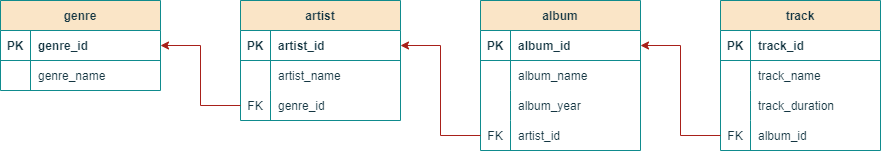

The diagram above was exported from draw.io. Its source (the exported page's mxGraphModel, read from the mxfile embedded in the PNG):
<mxGraphModel dx="1674" dy="884" grid="1" gridSize="10" guides="1" tooltips="1" connect="1" arrows="1" fold="1" page="1" pageScale="1" pageWidth="1169" pageHeight="827" math="0" shadow="0">
  <root>
    <mxCell id="0" />
    <mxCell id="1" parent="0" />
    <mxCell id="HHOrGILwQm6a3o_J07vf-1" value="genre" style="shape=table;startSize=30;container=1;collapsible=1;childLayout=tableLayout;fixedRows=1;rowLines=0;fontStyle=1;align=center;resizeLast=1;labelBackgroundColor=none;fillColor=#FAE5C7;strokeColor=#0F8B8D;fontColor=#143642;" parent="1" vertex="1">
      <mxGeometry x="80" y="80" width="160" height="90" as="geometry" />
    </mxCell>
    <mxCell id="HHOrGILwQm6a3o_J07vf-2" value="" style="shape=tableRow;horizontal=0;startSize=0;swimlaneHead=0;swimlaneBody=0;fillColor=none;collapsible=0;dropTarget=0;points=[[0,0.5],[1,0.5]];portConstraint=eastwest;top=0;left=0;right=0;bottom=1;labelBackgroundColor=none;strokeColor=#0F8B8D;fontColor=#143642;" parent="HHOrGILwQm6a3o_J07vf-1" vertex="1">
      <mxGeometry y="30" width="160" height="30" as="geometry" />
    </mxCell>
    <mxCell id="HHOrGILwQm6a3o_J07vf-3" value="PK" style="shape=partialRectangle;connectable=0;fillColor=none;top=0;left=0;bottom=0;right=0;fontStyle=1;overflow=hidden;labelBackgroundColor=none;strokeColor=#0F8B8D;fontColor=#143642;" parent="HHOrGILwQm6a3o_J07vf-2" vertex="1">
      <mxGeometry width="30" height="30" as="geometry">
        <mxRectangle width="30" height="30" as="alternateBounds" />
      </mxGeometry>
    </mxCell>
    <mxCell id="HHOrGILwQm6a3o_J07vf-4" value="genre_id" style="shape=partialRectangle;connectable=0;fillColor=none;top=0;left=0;bottom=0;right=0;align=left;spacingLeft=6;fontStyle=1;overflow=hidden;labelBackgroundColor=none;strokeColor=#0F8B8D;fontColor=#143642;" parent="HHOrGILwQm6a3o_J07vf-2" vertex="1">
      <mxGeometry x="30" width="130" height="30" as="geometry">
        <mxRectangle width="130" height="30" as="alternateBounds" />
      </mxGeometry>
    </mxCell>
    <mxCell id="HHOrGILwQm6a3o_J07vf-5" value="" style="shape=tableRow;horizontal=0;startSize=0;swimlaneHead=0;swimlaneBody=0;fillColor=none;collapsible=0;dropTarget=0;points=[[0,0.5],[1,0.5]];portConstraint=eastwest;top=0;left=0;right=0;bottom=0;labelBackgroundColor=none;strokeColor=#0F8B8D;fontColor=#143642;" parent="HHOrGILwQm6a3o_J07vf-1" vertex="1">
      <mxGeometry y="60" width="160" height="30" as="geometry" />
    </mxCell>
    <mxCell id="HHOrGILwQm6a3o_J07vf-6" value="" style="shape=partialRectangle;connectable=0;fillColor=none;top=0;left=0;bottom=0;right=0;editable=1;overflow=hidden;labelBackgroundColor=none;strokeColor=#0F8B8D;fontColor=#143642;" parent="HHOrGILwQm6a3o_J07vf-5" vertex="1">
      <mxGeometry width="30" height="30" as="geometry">
        <mxRectangle width="30" height="30" as="alternateBounds" />
      </mxGeometry>
    </mxCell>
    <mxCell id="HHOrGILwQm6a3o_J07vf-7" value="genre_name" style="shape=partialRectangle;connectable=0;fillColor=none;top=0;left=0;bottom=0;right=0;align=left;spacingLeft=6;overflow=hidden;labelBackgroundColor=none;strokeColor=#0F8B8D;fontColor=#143642;" parent="HHOrGILwQm6a3o_J07vf-5" vertex="1">
      <mxGeometry x="30" width="130" height="30" as="geometry">
        <mxRectangle width="130" height="30" as="alternateBounds" />
      </mxGeometry>
    </mxCell>
    <mxCell id="HHOrGILwQm6a3o_J07vf-14" value="artist" style="shape=table;startSize=30;container=1;collapsible=1;childLayout=tableLayout;fixedRows=1;rowLines=0;fontStyle=1;align=center;resizeLast=1;labelBackgroundColor=none;fillColor=#FAE5C7;strokeColor=#0F8B8D;fontColor=#143642;" parent="1" vertex="1">
      <mxGeometry x="320" y="80" width="160" height="120" as="geometry">
        <mxRectangle x="320" y="240" width="150" height="30" as="alternateBounds" />
      </mxGeometry>
    </mxCell>
    <mxCell id="HHOrGILwQm6a3o_J07vf-15" value="" style="shape=tableRow;horizontal=0;startSize=0;swimlaneHead=0;swimlaneBody=0;fillColor=none;collapsible=0;dropTarget=0;points=[[0,0.5],[1,0.5]];portConstraint=eastwest;top=0;left=0;right=0;bottom=1;labelBackgroundColor=none;strokeColor=#0F8B8D;fontColor=#143642;" parent="HHOrGILwQm6a3o_J07vf-14" vertex="1">
      <mxGeometry y="30" width="160" height="30" as="geometry" />
    </mxCell>
    <mxCell id="HHOrGILwQm6a3o_J07vf-16" value="PK" style="shape=partialRectangle;connectable=0;fillColor=none;top=0;left=0;bottom=0;right=0;fontStyle=1;overflow=hidden;labelBackgroundColor=none;strokeColor=#0F8B8D;fontColor=#143642;" parent="HHOrGILwQm6a3o_J07vf-15" vertex="1">
      <mxGeometry width="30" height="30" as="geometry">
        <mxRectangle width="30" height="30" as="alternateBounds" />
      </mxGeometry>
    </mxCell>
    <mxCell id="HHOrGILwQm6a3o_J07vf-17" value="artist_id" style="shape=partialRectangle;connectable=0;fillColor=none;top=0;left=0;bottom=0;right=0;align=left;spacingLeft=6;fontStyle=1;overflow=hidden;labelBackgroundColor=none;strokeColor=#0F8B8D;fontColor=#143642;" parent="HHOrGILwQm6a3o_J07vf-15" vertex="1">
      <mxGeometry x="30" width="130" height="30" as="geometry">
        <mxRectangle width="130" height="30" as="alternateBounds" />
      </mxGeometry>
    </mxCell>
    <mxCell id="HHOrGILwQm6a3o_J07vf-18" value="" style="shape=tableRow;horizontal=0;startSize=0;swimlaneHead=0;swimlaneBody=0;fillColor=none;collapsible=0;dropTarget=0;points=[[0,0.5],[1,0.5]];portConstraint=eastwest;top=0;left=0;right=0;bottom=0;labelBackgroundColor=none;strokeColor=#0F8B8D;fontColor=#143642;" parent="HHOrGILwQm6a3o_J07vf-14" vertex="1">
      <mxGeometry y="60" width="160" height="30" as="geometry" />
    </mxCell>
    <mxCell id="HHOrGILwQm6a3o_J07vf-19" value="" style="shape=partialRectangle;connectable=0;fillColor=none;top=0;left=0;bottom=0;right=0;editable=1;overflow=hidden;labelBackgroundColor=none;strokeColor=#0F8B8D;fontColor=#143642;" parent="HHOrGILwQm6a3o_J07vf-18" vertex="1">
      <mxGeometry width="30" height="30" as="geometry">
        <mxRectangle width="30" height="30" as="alternateBounds" />
      </mxGeometry>
    </mxCell>
    <mxCell id="HHOrGILwQm6a3o_J07vf-20" value="artist_name" style="shape=partialRectangle;connectable=0;fillColor=none;top=0;left=0;bottom=0;right=0;align=left;spacingLeft=6;overflow=hidden;labelBackgroundColor=none;strokeColor=#0F8B8D;fontColor=#143642;" parent="HHOrGILwQm6a3o_J07vf-18" vertex="1">
      <mxGeometry x="30" width="130" height="30" as="geometry">
        <mxRectangle width="130" height="30" as="alternateBounds" />
      </mxGeometry>
    </mxCell>
    <mxCell id="HHOrGILwQm6a3o_J07vf-21" value="" style="shape=tableRow;horizontal=0;startSize=0;swimlaneHead=0;swimlaneBody=0;fillColor=none;collapsible=0;dropTarget=0;points=[[0,0.5],[1,0.5]];portConstraint=eastwest;top=0;left=0;right=0;bottom=0;labelBackgroundColor=none;strokeColor=#0F8B8D;fontColor=#143642;" parent="HHOrGILwQm6a3o_J07vf-14" vertex="1">
      <mxGeometry y="90" width="160" height="30" as="geometry" />
    </mxCell>
    <mxCell id="HHOrGILwQm6a3o_J07vf-22" value="FK" style="shape=partialRectangle;connectable=0;fillColor=none;top=0;left=0;bottom=0;right=0;editable=1;overflow=hidden;labelBackgroundColor=none;strokeColor=#0F8B8D;fontColor=#143642;" parent="HHOrGILwQm6a3o_J07vf-21" vertex="1">
      <mxGeometry width="30" height="30" as="geometry">
        <mxRectangle width="30" height="30" as="alternateBounds" />
      </mxGeometry>
    </mxCell>
    <mxCell id="HHOrGILwQm6a3o_J07vf-23" value="genre_id" style="shape=partialRectangle;connectable=0;fillColor=none;top=0;left=0;bottom=0;right=0;align=left;spacingLeft=6;overflow=hidden;labelBackgroundColor=none;strokeColor=#0F8B8D;fontColor=#143642;" parent="HHOrGILwQm6a3o_J07vf-21" vertex="1">
      <mxGeometry x="30" width="130" height="30" as="geometry">
        <mxRectangle width="130" height="30" as="alternateBounds" />
      </mxGeometry>
    </mxCell>
    <mxCell id="HHOrGILwQm6a3o_J07vf-28" value="album" style="shape=table;startSize=30;container=1;collapsible=1;childLayout=tableLayout;fixedRows=1;rowLines=0;fontStyle=1;align=center;resizeLast=1;labelBackgroundColor=none;fillColor=#FAE5C7;strokeColor=#0F8B8D;fontColor=#143642;" parent="1" vertex="1">
      <mxGeometry x="560" y="80" width="160" height="150" as="geometry" />
    </mxCell>
    <mxCell id="HHOrGILwQm6a3o_J07vf-29" value="" style="shape=tableRow;horizontal=0;startSize=0;swimlaneHead=0;swimlaneBody=0;fillColor=none;collapsible=0;dropTarget=0;points=[[0,0.5],[1,0.5]];portConstraint=eastwest;top=0;left=0;right=0;bottom=1;labelBackgroundColor=none;strokeColor=#0F8B8D;fontColor=#143642;" parent="HHOrGILwQm6a3o_J07vf-28" vertex="1">
      <mxGeometry y="30" width="160" height="30" as="geometry" />
    </mxCell>
    <mxCell id="HHOrGILwQm6a3o_J07vf-30" value="PK" style="shape=partialRectangle;connectable=0;fillColor=none;top=0;left=0;bottom=0;right=0;fontStyle=1;overflow=hidden;labelBackgroundColor=none;strokeColor=#0F8B8D;fontColor=#143642;" parent="HHOrGILwQm6a3o_J07vf-29" vertex="1">
      <mxGeometry width="30" height="30" as="geometry">
        <mxRectangle width="30" height="30" as="alternateBounds" />
      </mxGeometry>
    </mxCell>
    <mxCell id="HHOrGILwQm6a3o_J07vf-31" value="album_id" style="shape=partialRectangle;connectable=0;fillColor=none;top=0;left=0;bottom=0;right=0;align=left;spacingLeft=6;fontStyle=1;overflow=hidden;labelBackgroundColor=none;strokeColor=#0F8B8D;fontColor=#143642;" parent="HHOrGILwQm6a3o_J07vf-29" vertex="1">
      <mxGeometry x="30" width="130" height="30" as="geometry">
        <mxRectangle width="130" height="30" as="alternateBounds" />
      </mxGeometry>
    </mxCell>
    <mxCell id="HHOrGILwQm6a3o_J07vf-32" value="" style="shape=tableRow;horizontal=0;startSize=0;swimlaneHead=0;swimlaneBody=0;fillColor=none;collapsible=0;dropTarget=0;points=[[0,0.5],[1,0.5]];portConstraint=eastwest;top=0;left=0;right=0;bottom=0;labelBackgroundColor=none;strokeColor=#0F8B8D;fontColor=#143642;" parent="HHOrGILwQm6a3o_J07vf-28" vertex="1">
      <mxGeometry y="60" width="160" height="30" as="geometry" />
    </mxCell>
    <mxCell id="HHOrGILwQm6a3o_J07vf-33" value="" style="shape=partialRectangle;connectable=0;fillColor=none;top=0;left=0;bottom=0;right=0;editable=1;overflow=hidden;labelBackgroundColor=none;strokeColor=#0F8B8D;fontColor=#143642;" parent="HHOrGILwQm6a3o_J07vf-32" vertex="1">
      <mxGeometry width="30" height="30" as="geometry">
        <mxRectangle width="30" height="30" as="alternateBounds" />
      </mxGeometry>
    </mxCell>
    <mxCell id="HHOrGILwQm6a3o_J07vf-34" value="album_name" style="shape=partialRectangle;connectable=0;fillColor=none;top=0;left=0;bottom=0;right=0;align=left;spacingLeft=6;overflow=hidden;labelBackgroundColor=none;strokeColor=#0F8B8D;fontColor=#143642;" parent="HHOrGILwQm6a3o_J07vf-32" vertex="1">
      <mxGeometry x="30" width="130" height="30" as="geometry">
        <mxRectangle width="130" height="30" as="alternateBounds" />
      </mxGeometry>
    </mxCell>
    <mxCell id="HHOrGILwQm6a3o_J07vf-35" value="" style="shape=tableRow;horizontal=0;startSize=0;swimlaneHead=0;swimlaneBody=0;fillColor=none;collapsible=0;dropTarget=0;points=[[0,0.5],[1,0.5]];portConstraint=eastwest;top=0;left=0;right=0;bottom=0;labelBackgroundColor=none;strokeColor=#0F8B8D;fontColor=#143642;" parent="HHOrGILwQm6a3o_J07vf-28" vertex="1">
      <mxGeometry y="90" width="160" height="30" as="geometry" />
    </mxCell>
    <mxCell id="HHOrGILwQm6a3o_J07vf-36" value="" style="shape=partialRectangle;connectable=0;fillColor=none;top=0;left=0;bottom=0;right=0;editable=1;overflow=hidden;labelBackgroundColor=none;strokeColor=#0F8B8D;fontColor=#143642;" parent="HHOrGILwQm6a3o_J07vf-35" vertex="1">
      <mxGeometry width="30" height="30" as="geometry">
        <mxRectangle width="30" height="30" as="alternateBounds" />
      </mxGeometry>
    </mxCell>
    <mxCell id="HHOrGILwQm6a3o_J07vf-37" value="album_year" style="shape=partialRectangle;connectable=0;fillColor=none;top=0;left=0;bottom=0;right=0;align=left;spacingLeft=6;overflow=hidden;labelBackgroundColor=none;strokeColor=#0F8B8D;fontColor=#143642;" parent="HHOrGILwQm6a3o_J07vf-35" vertex="1">
      <mxGeometry x="30" width="130" height="30" as="geometry">
        <mxRectangle width="130" height="30" as="alternateBounds" />
      </mxGeometry>
    </mxCell>
    <mxCell id="HHOrGILwQm6a3o_J07vf-38" value="" style="shape=tableRow;horizontal=0;startSize=0;swimlaneHead=0;swimlaneBody=0;fillColor=none;collapsible=0;dropTarget=0;points=[[0,0.5],[1,0.5]];portConstraint=eastwest;top=0;left=0;right=0;bottom=0;labelBackgroundColor=none;strokeColor=#0F8B8D;fontColor=#143642;" parent="HHOrGILwQm6a3o_J07vf-28" vertex="1">
      <mxGeometry y="120" width="160" height="30" as="geometry" />
    </mxCell>
    <mxCell id="HHOrGILwQm6a3o_J07vf-39" value="FK" style="shape=partialRectangle;connectable=0;fillColor=none;top=0;left=0;bottom=0;right=0;editable=1;overflow=hidden;labelBackgroundColor=none;strokeColor=#0F8B8D;fontColor=#143642;" parent="HHOrGILwQm6a3o_J07vf-38" vertex="1">
      <mxGeometry width="30" height="30" as="geometry">
        <mxRectangle width="30" height="30" as="alternateBounds" />
      </mxGeometry>
    </mxCell>
    <mxCell id="HHOrGILwQm6a3o_J07vf-40" value="artist_id" style="shape=partialRectangle;connectable=0;fillColor=none;top=0;left=0;bottom=0;right=0;align=left;spacingLeft=6;overflow=hidden;labelBackgroundColor=none;strokeColor=#0F8B8D;fontColor=#143642;" parent="HHOrGILwQm6a3o_J07vf-38" vertex="1">
      <mxGeometry x="30" width="130" height="30" as="geometry">
        <mxRectangle width="130" height="30" as="alternateBounds" />
      </mxGeometry>
    </mxCell>
    <mxCell id="HHOrGILwQm6a3o_J07vf-41" value="track" style="shape=table;startSize=30;container=1;collapsible=1;childLayout=tableLayout;fixedRows=1;rowLines=0;fontStyle=1;align=center;resizeLast=1;labelBackgroundColor=none;fillColor=#FAE5C7;strokeColor=#0F8B8D;fontColor=#143642;" parent="1" vertex="1">
      <mxGeometry x="800" y="80" width="160" height="150" as="geometry" />
    </mxCell>
    <mxCell id="HHOrGILwQm6a3o_J07vf-42" value="" style="shape=tableRow;horizontal=0;startSize=0;swimlaneHead=0;swimlaneBody=0;fillColor=none;collapsible=0;dropTarget=0;points=[[0,0.5],[1,0.5]];portConstraint=eastwest;top=0;left=0;right=0;bottom=1;labelBackgroundColor=none;strokeColor=#0F8B8D;fontColor=#143642;" parent="HHOrGILwQm6a3o_J07vf-41" vertex="1">
      <mxGeometry y="30" width="160" height="30" as="geometry" />
    </mxCell>
    <mxCell id="HHOrGILwQm6a3o_J07vf-43" value="PK" style="shape=partialRectangle;connectable=0;fillColor=none;top=0;left=0;bottom=0;right=0;fontStyle=1;overflow=hidden;labelBackgroundColor=none;strokeColor=#0F8B8D;fontColor=#143642;" parent="HHOrGILwQm6a3o_J07vf-42" vertex="1">
      <mxGeometry width="30" height="30" as="geometry">
        <mxRectangle width="30" height="30" as="alternateBounds" />
      </mxGeometry>
    </mxCell>
    <mxCell id="HHOrGILwQm6a3o_J07vf-44" value="track_id" style="shape=partialRectangle;connectable=0;fillColor=none;top=0;left=0;bottom=0;right=0;align=left;spacingLeft=6;fontStyle=1;overflow=hidden;labelBackgroundColor=none;strokeColor=#0F8B8D;fontColor=#143642;" parent="HHOrGILwQm6a3o_J07vf-42" vertex="1">
      <mxGeometry x="30" width="130" height="30" as="geometry">
        <mxRectangle width="130" height="30" as="alternateBounds" />
      </mxGeometry>
    </mxCell>
    <mxCell id="HHOrGILwQm6a3o_J07vf-45" value="" style="shape=tableRow;horizontal=0;startSize=0;swimlaneHead=0;swimlaneBody=0;fillColor=none;collapsible=0;dropTarget=0;points=[[0,0.5],[1,0.5]];portConstraint=eastwest;top=0;left=0;right=0;bottom=0;labelBackgroundColor=none;strokeColor=#0F8B8D;fontColor=#143642;" parent="HHOrGILwQm6a3o_J07vf-41" vertex="1">
      <mxGeometry y="60" width="160" height="30" as="geometry" />
    </mxCell>
    <mxCell id="HHOrGILwQm6a3o_J07vf-46" value="" style="shape=partialRectangle;connectable=0;fillColor=none;top=0;left=0;bottom=0;right=0;editable=1;overflow=hidden;labelBackgroundColor=none;strokeColor=#0F8B8D;fontColor=#143642;" parent="HHOrGILwQm6a3o_J07vf-45" vertex="1">
      <mxGeometry width="30" height="30" as="geometry">
        <mxRectangle width="30" height="30" as="alternateBounds" />
      </mxGeometry>
    </mxCell>
    <mxCell id="HHOrGILwQm6a3o_J07vf-47" value="track_name" style="shape=partialRectangle;connectable=0;fillColor=none;top=0;left=0;bottom=0;right=0;align=left;spacingLeft=6;overflow=hidden;labelBackgroundColor=none;strokeColor=#0F8B8D;fontColor=#143642;" parent="HHOrGILwQm6a3o_J07vf-45" vertex="1">
      <mxGeometry x="30" width="130" height="30" as="geometry">
        <mxRectangle width="130" height="30" as="alternateBounds" />
      </mxGeometry>
    </mxCell>
    <mxCell id="HHOrGILwQm6a3o_J07vf-48" value="" style="shape=tableRow;horizontal=0;startSize=0;swimlaneHead=0;swimlaneBody=0;fillColor=none;collapsible=0;dropTarget=0;points=[[0,0.5],[1,0.5]];portConstraint=eastwest;top=0;left=0;right=0;bottom=0;labelBackgroundColor=none;strokeColor=#0F8B8D;fontColor=#143642;" parent="HHOrGILwQm6a3o_J07vf-41" vertex="1">
      <mxGeometry y="90" width="160" height="30" as="geometry" />
    </mxCell>
    <mxCell id="HHOrGILwQm6a3o_J07vf-49" value="" style="shape=partialRectangle;connectable=0;fillColor=none;top=0;left=0;bottom=0;right=0;editable=1;overflow=hidden;labelBackgroundColor=none;strokeColor=#0F8B8D;fontColor=#143642;" parent="HHOrGILwQm6a3o_J07vf-48" vertex="1">
      <mxGeometry width="30" height="30" as="geometry">
        <mxRectangle width="30" height="30" as="alternateBounds" />
      </mxGeometry>
    </mxCell>
    <mxCell id="HHOrGILwQm6a3o_J07vf-50" value="track_duration" style="shape=partialRectangle;connectable=0;fillColor=none;top=0;left=0;bottom=0;right=0;align=left;spacingLeft=6;overflow=hidden;labelBackgroundColor=none;strokeColor=#0F8B8D;fontColor=#143642;" parent="HHOrGILwQm6a3o_J07vf-48" vertex="1">
      <mxGeometry x="30" width="130" height="30" as="geometry">
        <mxRectangle width="130" height="30" as="alternateBounds" />
      </mxGeometry>
    </mxCell>
    <mxCell id="HHOrGILwQm6a3o_J07vf-51" value="" style="shape=tableRow;horizontal=0;startSize=0;swimlaneHead=0;swimlaneBody=0;fillColor=none;collapsible=0;dropTarget=0;points=[[0,0.5],[1,0.5]];portConstraint=eastwest;top=0;left=0;right=0;bottom=0;labelBackgroundColor=none;strokeColor=#0F8B8D;fontColor=#143642;" parent="HHOrGILwQm6a3o_J07vf-41" vertex="1">
      <mxGeometry y="120" width="160" height="30" as="geometry" />
    </mxCell>
    <mxCell id="HHOrGILwQm6a3o_J07vf-52" value="FK" style="shape=partialRectangle;connectable=0;fillColor=none;top=0;left=0;bottom=0;right=0;editable=1;overflow=hidden;labelBackgroundColor=none;strokeColor=#0F8B8D;fontColor=#143642;" parent="HHOrGILwQm6a3o_J07vf-51" vertex="1">
      <mxGeometry width="30" height="30" as="geometry">
        <mxRectangle width="30" height="30" as="alternateBounds" />
      </mxGeometry>
    </mxCell>
    <mxCell id="HHOrGILwQm6a3o_J07vf-53" value="album_id" style="shape=partialRectangle;connectable=0;fillColor=none;top=0;left=0;bottom=0;right=0;align=left;spacingLeft=6;overflow=hidden;labelBackgroundColor=none;strokeColor=#0F8B8D;fontColor=#143642;" parent="HHOrGILwQm6a3o_J07vf-51" vertex="1">
      <mxGeometry x="30" width="130" height="30" as="geometry">
        <mxRectangle width="130" height="30" as="alternateBounds" />
      </mxGeometry>
    </mxCell>
    <mxCell id="HHOrGILwQm6a3o_J07vf-57" style="edgeStyle=orthogonalEdgeStyle;rounded=0;orthogonalLoop=1;jettySize=auto;html=1;exitX=0;exitY=0.5;exitDx=0;exitDy=0;entryX=1;entryY=0.5;entryDx=0;entryDy=0;strokeColor=#A8201A;fontColor=#143642;fillColor=#FAE5C7;" parent="1" source="HHOrGILwQm6a3o_J07vf-51" target="HHOrGILwQm6a3o_J07vf-29" edge="1">
      <mxGeometry relative="1" as="geometry" />
    </mxCell>
    <mxCell id="HHOrGILwQm6a3o_J07vf-58" style="edgeStyle=orthogonalEdgeStyle;rounded=0;orthogonalLoop=1;jettySize=auto;html=1;exitX=0;exitY=0.5;exitDx=0;exitDy=0;entryX=1;entryY=0.5;entryDx=0;entryDy=0;strokeColor=#A8201A;fontColor=#143642;fillColor=#FAE5C7;" parent="1" source="HHOrGILwQm6a3o_J07vf-38" target="HHOrGILwQm6a3o_J07vf-15" edge="1">
      <mxGeometry relative="1" as="geometry" />
    </mxCell>
    <mxCell id="HHOrGILwQm6a3o_J07vf-59" style="edgeStyle=orthogonalEdgeStyle;rounded=0;orthogonalLoop=1;jettySize=auto;html=1;exitX=0;exitY=0.5;exitDx=0;exitDy=0;entryX=1;entryY=0.5;entryDx=0;entryDy=0;strokeColor=#A8201A;fontColor=#143642;fillColor=#FAE5C7;" parent="1" source="HHOrGILwQm6a3o_J07vf-21" target="HHOrGILwQm6a3o_J07vf-2" edge="1">
      <mxGeometry relative="1" as="geometry" />
    </mxCell>
  </root>
</mxGraphModel>